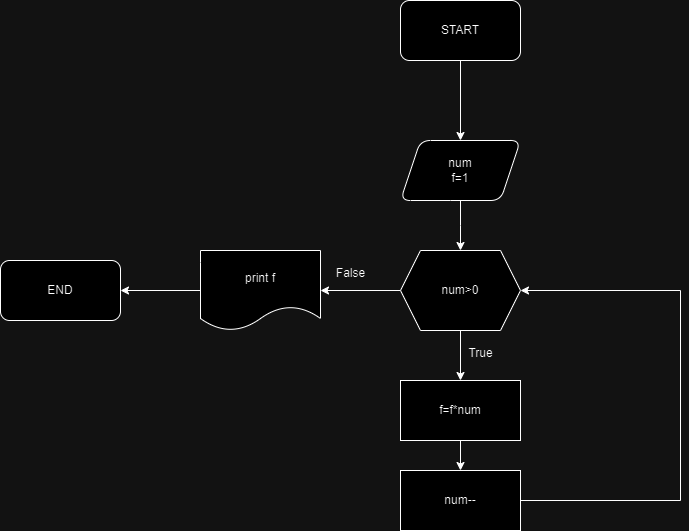

The diagram above was exported from draw.io. Its source (the exported page's mxGraphModel, read from the mxfile embedded in the PNG):
<mxGraphModel dx="1434" dy="738" grid="1" gridSize="10" guides="1" tooltips="1" connect="1" arrows="1" fold="1" page="1" pageScale="1" pageWidth="850" pageHeight="1100" math="0" shadow="0">
  <root>
    <mxCell id="0" />
    <mxCell id="1" parent="0" />
    <mxCell id="ohvOLAqEZDM1dPv8pGGZ-4" value="" style="edgeStyle=orthogonalEdgeStyle;rounded=0;orthogonalLoop=1;jettySize=auto;html=1;" edge="1" parent="1" source="ohvOLAqEZDM1dPv8pGGZ-1" target="ohvOLAqEZDM1dPv8pGGZ-3">
      <mxGeometry relative="1" as="geometry" />
    </mxCell>
    <mxCell id="ohvOLAqEZDM1dPv8pGGZ-1" value="START" style="rounded=1;whiteSpace=wrap;html=1;" vertex="1" parent="1">
      <mxGeometry x="400" y="160" width="120" height="60" as="geometry" />
    </mxCell>
    <mxCell id="ohvOLAqEZDM1dPv8pGGZ-11" value="" style="edgeStyle=orthogonalEdgeStyle;rounded=0;orthogonalLoop=1;jettySize=auto;html=1;" edge="1" parent="1" source="ohvOLAqEZDM1dPv8pGGZ-3">
      <mxGeometry relative="1" as="geometry">
        <mxPoint x="460" y="410" as="targetPoint" />
      </mxGeometry>
    </mxCell>
    <mxCell id="ohvOLAqEZDM1dPv8pGGZ-3" value="num&lt;div&gt;f=1&lt;/div&gt;" style="shape=parallelogram;perimeter=parallelogramPerimeter;whiteSpace=wrap;html=1;fixedSize=1;rounded=1;" vertex="1" parent="1">
      <mxGeometry x="400" y="300" width="120" height="60" as="geometry" />
    </mxCell>
    <mxCell id="ohvOLAqEZDM1dPv8pGGZ-13" value="" style="edgeStyle=orthogonalEdgeStyle;rounded=0;orthogonalLoop=1;jettySize=auto;html=1;" edge="1" parent="1">
      <mxGeometry relative="1" as="geometry">
        <mxPoint x="460" y="470" as="sourcePoint" />
        <mxPoint x="460" y="540" as="targetPoint" />
      </mxGeometry>
    </mxCell>
    <mxCell id="ohvOLAqEZDM1dPv8pGGZ-20" value="" style="edgeStyle=orthogonalEdgeStyle;rounded=0;orthogonalLoop=1;jettySize=auto;html=1;" edge="1" parent="1" source="ohvOLAqEZDM1dPv8pGGZ-17" target="ohvOLAqEZDM1dPv8pGGZ-18">
      <mxGeometry relative="1" as="geometry" />
    </mxCell>
    <mxCell id="ohvOLAqEZDM1dPv8pGGZ-17" value="f=f*num" style="rounded=0;whiteSpace=wrap;html=1;" vertex="1" parent="1">
      <mxGeometry x="400" y="540" width="120" height="60" as="geometry" />
    </mxCell>
    <mxCell id="ohvOLAqEZDM1dPv8pGGZ-21" style="edgeStyle=orthogonalEdgeStyle;rounded=0;orthogonalLoop=1;jettySize=auto;html=1;exitX=1;exitY=0.5;exitDx=0;exitDy=0;entryX=1;entryY=0.5;entryDx=0;entryDy=0;" edge="1" parent="1" source="ohvOLAqEZDM1dPv8pGGZ-18" target="ohvOLAqEZDM1dPv8pGGZ-19">
      <mxGeometry relative="1" as="geometry">
        <mxPoint x="600" y="450" as="targetPoint" />
        <Array as="points">
          <mxPoint x="680" y="660" />
          <mxPoint x="680" y="450" />
        </Array>
      </mxGeometry>
    </mxCell>
    <mxCell id="ohvOLAqEZDM1dPv8pGGZ-18" value="num--" style="rounded=0;whiteSpace=wrap;html=1;" vertex="1" parent="1">
      <mxGeometry x="400" y="630" width="120" height="60" as="geometry" />
    </mxCell>
    <mxCell id="ohvOLAqEZDM1dPv8pGGZ-24" value="" style="edgeStyle=orthogonalEdgeStyle;rounded=0;orthogonalLoop=1;jettySize=auto;html=1;" edge="1" parent="1" source="ohvOLAqEZDM1dPv8pGGZ-19" target="ohvOLAqEZDM1dPv8pGGZ-23">
      <mxGeometry relative="1" as="geometry" />
    </mxCell>
    <mxCell id="ohvOLAqEZDM1dPv8pGGZ-19" value="num&amp;gt;0" style="shape=hexagon;perimeter=hexagonPerimeter2;whiteSpace=wrap;html=1;fixedSize=1;" vertex="1" parent="1">
      <mxGeometry x="400" y="410" width="120" height="80" as="geometry" />
    </mxCell>
    <mxCell id="ohvOLAqEZDM1dPv8pGGZ-22" value="True" style="text;html=1;align=center;verticalAlign=middle;resizable=0;points=[];autosize=1;strokeColor=none;fillColor=none;" vertex="1" parent="1">
      <mxGeometry x="455" y="498" width="50" height="30" as="geometry" />
    </mxCell>
    <mxCell id="ohvOLAqEZDM1dPv8pGGZ-26" value="" style="edgeStyle=orthogonalEdgeStyle;rounded=0;orthogonalLoop=1;jettySize=auto;html=1;" edge="1" parent="1" source="ohvOLAqEZDM1dPv8pGGZ-23" target="ohvOLAqEZDM1dPv8pGGZ-25">
      <mxGeometry relative="1" as="geometry" />
    </mxCell>
    <mxCell id="ohvOLAqEZDM1dPv8pGGZ-23" value="print f" style="shape=document;whiteSpace=wrap;html=1;boundedLbl=1;" vertex="1" parent="1">
      <mxGeometry x="200" y="410" width="120" height="80" as="geometry" />
    </mxCell>
    <mxCell id="ohvOLAqEZDM1dPv8pGGZ-25" value="END" style="rounded=1;whiteSpace=wrap;html=1;" vertex="1" parent="1">
      <mxGeometry y="420" width="120" height="60" as="geometry" />
    </mxCell>
    <mxCell id="ohvOLAqEZDM1dPv8pGGZ-27" value="False" style="text;html=1;align=center;verticalAlign=middle;resizable=0;points=[];autosize=1;strokeColor=none;fillColor=none;" vertex="1" parent="1">
      <mxGeometry x="325" y="418" width="50" height="30" as="geometry" />
    </mxCell>
  </root>
</mxGraphModel>